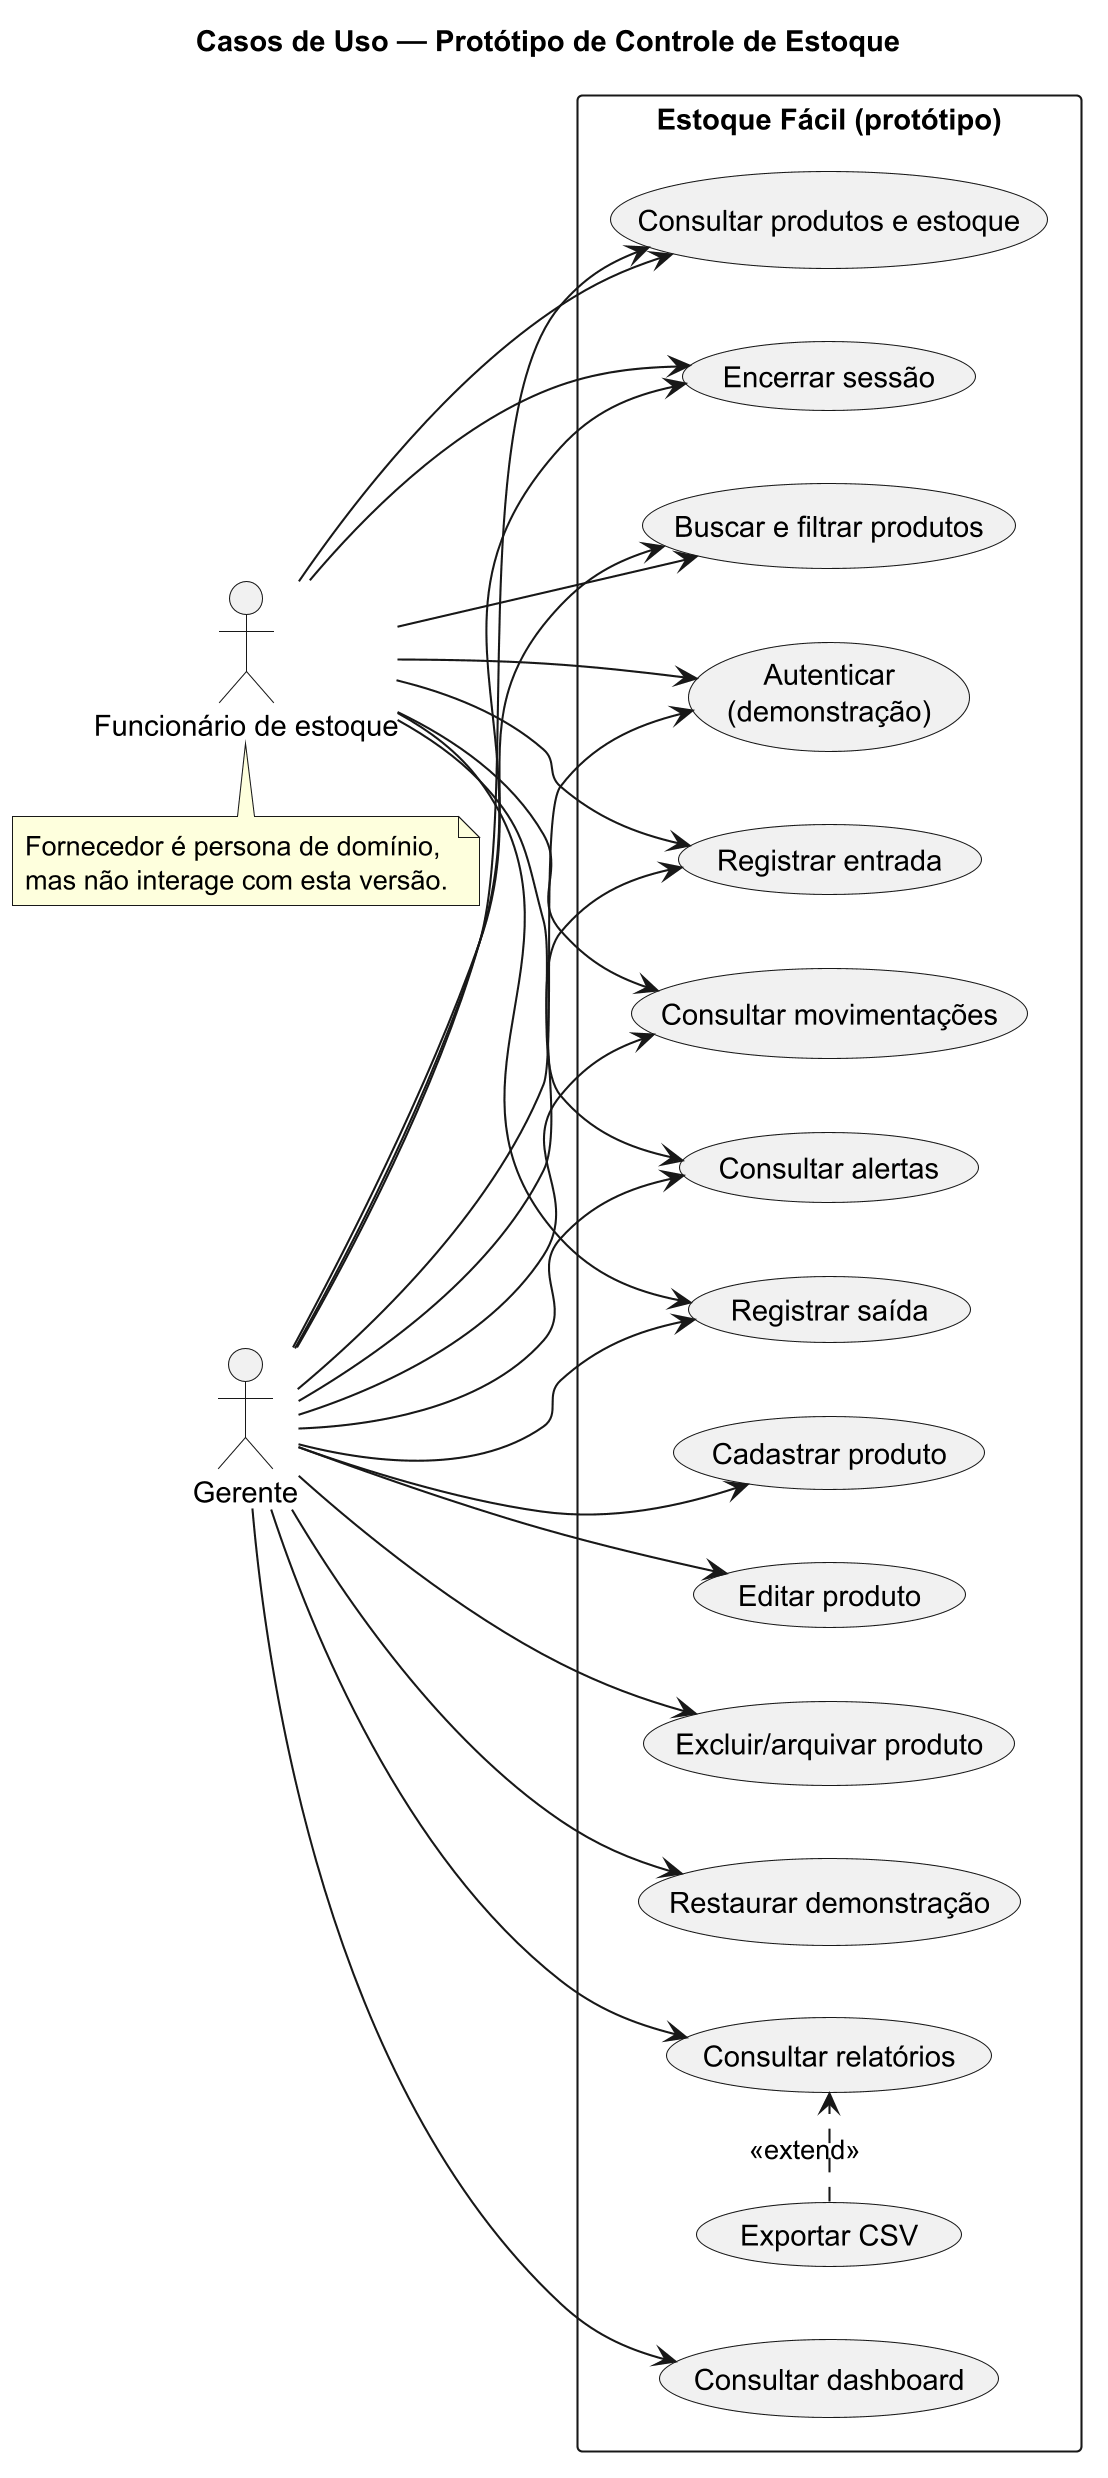

The diagram above was rendered by PlantUML. Its source (embedded in the PNG):
@startuml
skinparamlocked dpi 200
title Casos de Uso — Protótipo de Controle de Estoque
left to right direction
skinparam packageStyle rectangle
actor Gerente
actor "Funcionário de estoque" as Funcionario
rectangle "Estoque Fácil (protótipo)" {
  usecase "Autenticar\n(demonstração)" as UCLogin
  usecase "Encerrar sessão" as UCLogout
  usecase "Consultar dashboard" as UCDash
  usecase "Consultar produtos e estoque" as UCProdutos
  usecase "Buscar e filtrar produtos" as UCFiltro
  usecase "Cadastrar produto" as UCCad
  usecase "Editar produto" as UCEd
  usecase "Excluir/arquivar produto" as UCExc
  usecase "Registrar entrada" as UCEntrada
  usecase "Registrar saída" as UCSaida
  usecase "Consultar movimentações" as UCHist
  usecase "Consultar relatórios" as UCRel
  usecase "Exportar CSV" as UCCsv
  usecase "Consultar alertas" as UCAlertas
  usecase "Restaurar demonstração" as UCRest
}
Gerente --> UCLogin
Funcionario --> UCLogin
Gerente --> UCLogout
Funcionario --> UCLogout
Gerente --> UCDash
Gerente --> UCProdutos
Funcionario --> UCProdutos
Gerente --> UCFiltro
Funcionario --> UCFiltro
Gerente --> UCCad
Gerente --> UCEd
Gerente --> UCExc
Gerente --> UCEntrada
Funcionario --> UCEntrada
Gerente --> UCSaida
Funcionario --> UCSaida
Gerente --> UCHist
Funcionario --> UCHist
Gerente --> UCRel
UCCsv .> UCRel : <<extend>>
Gerente --> UCAlertas
Funcionario --> UCAlertas
Gerente --> UCRest
note bottom of Funcionario
Fornecedor é persona de domínio,
mas não interage com esta versão.
end note
@enduml